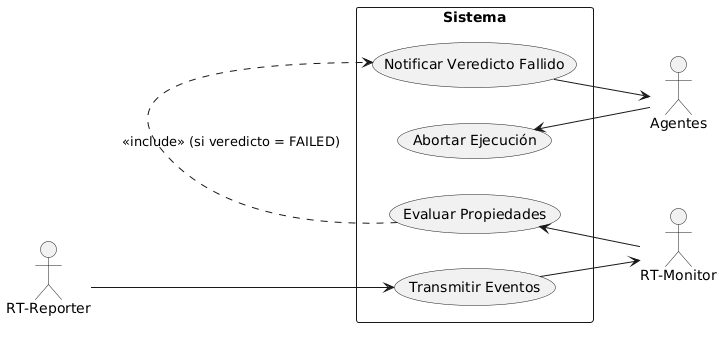

The diagram above was rendered by PlantUML. Its source (embedded in the PNG):
@startuml
left to right direction
skinparam packageStyle rectangle

actor "RT-Reporter\n" as Reporter
actor "RT-Monitor\n" as Monitor
actor "Agentes\n" as AuxAgents

rectangle "Sistema" {
  usecase "Transmitir Eventos" as UC2
  usecase "Evaluar Propiedades" as UC3
  usecase "Notificar Veredicto Fallido" as UC4
  usecase "Abortar Ejecución" as UC5
}


Reporter --> UC2
UC2 --> Monitor

Monitor --> UC3
UC3 .> UC4 : <<include>> (si veredicto = FAILED)
UC4 --> AuxAgents
AuxAgents --> UC5
@enduml